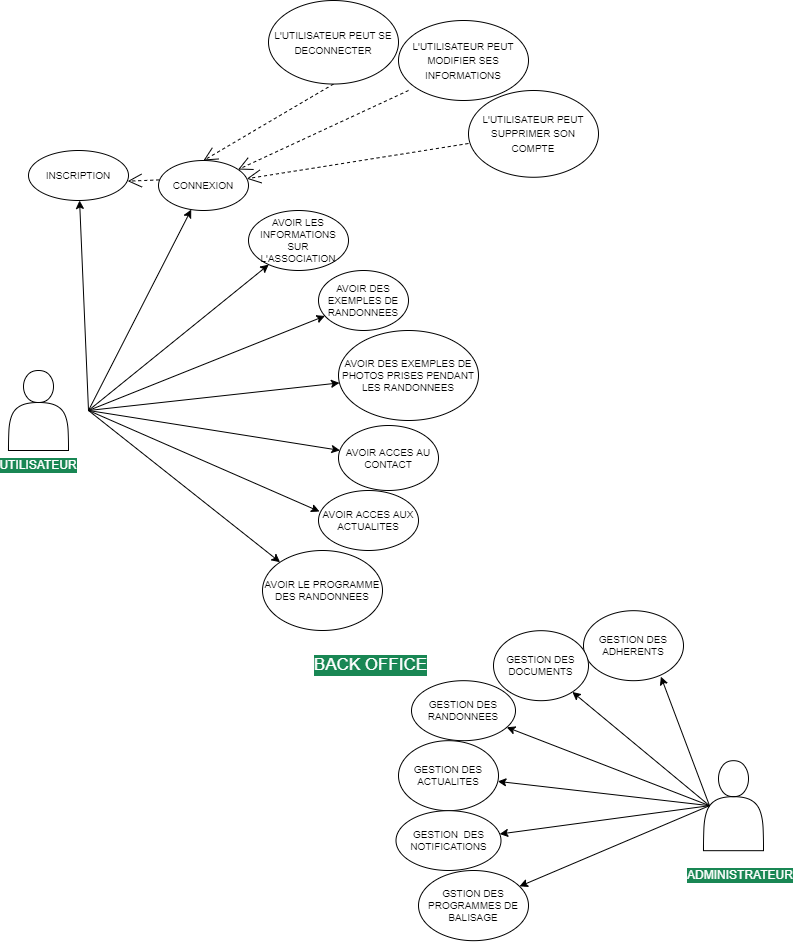

The diagram above was exported from draw.io. Its source (the exported page's mxGraphModel, read from the mxfile embedded in the PNG):
<mxGraphModel dx="1689" dy="1193" grid="1" gridSize="10" guides="1" tooltips="1" connect="1" arrows="1" fold="1" page="1" pageScale="1" pageWidth="827" pageHeight="1169" math="0" shadow="0">
  <root>
    <mxCell id="0" />
    <mxCell id="1" parent="0" />
    <mxCell id="qhYE-qNGlUP_oM9BlYQm-1" value="" style="shape=actor;whiteSpace=wrap;html=1;" parent="1" vertex="1">
      <mxGeometry x="35" y="410" width="60" height="80" as="geometry" />
    </mxCell>
    <mxCell id="qhYE-qNGlUP_oM9BlYQm-2" value="" style="shape=actor;whiteSpace=wrap;html=1;" parent="1" vertex="1">
      <mxGeometry x="730" y="800.1800000000001" width="60" height="90" as="geometry" />
    </mxCell>
    <mxCell id="qhYE-qNGlUP_oM9BlYQm-3" value="" style="endArrow=classic;html=1;rounded=0;" parent="1" target="qhYE-qNGlUP_oM9BlYQm-4" edge="1">
      <mxGeometry width="50" height="50" relative="1" as="geometry">
        <mxPoint x="115" y="450" as="sourcePoint" />
        <mxPoint x="255" y="330" as="targetPoint" />
      </mxGeometry>
    </mxCell>
    <mxCell id="qhYE-qNGlUP_oM9BlYQm-4" value="INSCRIPTION" style="ellipse;whiteSpace=wrap;html=1;fontSize=10;" parent="1" vertex="1">
      <mxGeometry x="55" y="190" width="100" height="50" as="geometry" />
    </mxCell>
    <mxCell id="qhYE-qNGlUP_oM9BlYQm-5" value="" style="endArrow=classic;html=1;rounded=0;" parent="1" target="qhYE-qNGlUP_oM9BlYQm-6" edge="1">
      <mxGeometry width="50" height="50" relative="1" as="geometry">
        <mxPoint x="115" y="450" as="sourcePoint" />
        <mxPoint x="434" y="420" as="targetPoint" />
      </mxGeometry>
    </mxCell>
    <mxCell id="qhYE-qNGlUP_oM9BlYQm-6" value="CONNEXION" style="ellipse;whiteSpace=wrap;html=1;fontSize=10;" parent="1" vertex="1">
      <mxGeometry x="185" y="200" width="90" height="50" as="geometry" />
    </mxCell>
    <mxCell id="qhYE-qNGlUP_oM9BlYQm-7" value="" style="endArrow=classic;html=1;rounded=0;" parent="1" target="qhYE-qNGlUP_oM9BlYQm-8" edge="1">
      <mxGeometry width="50" height="50" relative="1" as="geometry">
        <mxPoint x="115" y="450" as="sourcePoint" />
        <mxPoint x="395" y="410" as="targetPoint" />
      </mxGeometry>
    </mxCell>
    <mxCell id="qhYE-qNGlUP_oM9BlYQm-8" value="AVOIR LES INFORMATIONS SUR L'ASSOCIATION" style="ellipse;whiteSpace=wrap;html=1;fontSize=10;" parent="1" vertex="1">
      <mxGeometry x="275" y="250" width="100" height="60" as="geometry" />
    </mxCell>
    <mxCell id="qhYE-qNGlUP_oM9BlYQm-11" value="" style="endArrow=classic;html=1;rounded=0;" parent="1" target="qhYE-qNGlUP_oM9BlYQm-12" edge="1">
      <mxGeometry width="50" height="50" relative="1" as="geometry">
        <mxPoint x="115" y="450" as="sourcePoint" />
        <mxPoint x="445" y="520" as="targetPoint" />
      </mxGeometry>
    </mxCell>
    <mxCell id="qhYE-qNGlUP_oM9BlYQm-12" value="AVOIR DES EXEMPLES DE RANDONNEES" style="ellipse;whiteSpace=wrap;html=1;fontSize=10;" parent="1" vertex="1">
      <mxGeometry x="345" y="310" width="90" height="60" as="geometry" />
    </mxCell>
    <mxCell id="qhYE-qNGlUP_oM9BlYQm-13" value="" style="endArrow=classic;html=1;rounded=0;" parent="1" target="qhYE-qNGlUP_oM9BlYQm-14" edge="1">
      <mxGeometry width="50" height="50" relative="1" as="geometry">
        <mxPoint x="115" y="450" as="sourcePoint" />
        <mxPoint x="624" y="610" as="targetPoint" />
      </mxGeometry>
    </mxCell>
    <mxCell id="qhYE-qNGlUP_oM9BlYQm-14" value="AVOIR DES EXEMPLES DE PHOTOS PRISES PENDANT LES RANDONNEES" style="ellipse;whiteSpace=wrap;html=1;fontSize=10;" parent="1" vertex="1">
      <mxGeometry x="365" y="370" width="140" height="90" as="geometry" />
    </mxCell>
    <mxCell id="qhYE-qNGlUP_oM9BlYQm-15" value="" style="endArrow=classic;html=1;rounded=0;" parent="1" target="qhYE-qNGlUP_oM9BlYQm-16" edge="1">
      <mxGeometry width="50" height="50" relative="1" as="geometry">
        <mxPoint x="115" y="450" as="sourcePoint" />
        <mxPoint x="585" y="600" as="targetPoint" />
      </mxGeometry>
    </mxCell>
    <mxCell id="qhYE-qNGlUP_oM9BlYQm-16" value="AVOIR ACCES AU CONTACT" style="ellipse;whiteSpace=wrap;html=1;fontSize=10;" parent="1" vertex="1">
      <mxGeometry x="365" y="465" width="100" height="65" as="geometry" />
    </mxCell>
    <mxCell id="qhYE-qNGlUP_oM9BlYQm-20" value="Use" style="endArrow=open;endSize=12;dashed=1;html=1;rounded=0;exitX=0.008;exitY=0.388;exitDx=0;exitDy=0;exitPerimeter=0;entryX=0.992;entryY=0.613;entryDx=0;entryDy=0;entryPerimeter=0;fontColor=none;noLabel=1;" parent="1" source="qhYE-qNGlUP_oM9BlYQm-6" target="qhYE-qNGlUP_oM9BlYQm-4" edge="1">
      <mxGeometry width="160" relative="1" as="geometry">
        <mxPoint x="295" y="340" as="sourcePoint" />
        <mxPoint x="455" y="340" as="targetPoint" />
      </mxGeometry>
    </mxCell>
    <mxCell id="qhYE-qNGlUP_oM9BlYQm-21" value="Use" style="endArrow=open;endSize=12;dashed=1;rounded=0;fontColor=none;html=1;noLabel=1;" parent="1" target="qhYE-qNGlUP_oM9BlYQm-6" edge="1">
      <mxGeometry width="160" relative="1" as="geometry">
        <mxPoint x="435" y="130" as="sourcePoint" />
        <mxPoint x="455" y="340" as="targetPoint" />
      </mxGeometry>
    </mxCell>
    <mxCell id="qhYE-qNGlUP_oM9BlYQm-22" value="&lt;font style=&quot;font-size: 10px;&quot;&gt;L'UTILISATEUR PEUT MODIFIER SES INFORMATIONS&lt;/font&gt;" style="ellipse;whiteSpace=wrap;html=1;fontColor=none;" parent="1" vertex="1">
      <mxGeometry x="425" y="60" width="130" height="80" as="geometry" />
    </mxCell>
    <mxCell id="qhYE-qNGlUP_oM9BlYQm-23" value="UTILISATEUR" style="text;html=1;strokeColor=none;fillColor=none;align=center;verticalAlign=middle;whiteSpace=wrap;rounded=0;fontSize=12;fontColor=#FFFFFF;labelBackgroundColor=#198754;" parent="1" vertex="1">
      <mxGeometry x="35" y="490" width="60" height="30" as="geometry" />
    </mxCell>
    <mxCell id="qhYE-qNGlUP_oM9BlYQm-25" value="&lt;font style=&quot;font-size: 10px;&quot;&gt;L'UTILISATEUR PEUT SUPPRIMER SON COMPTE&lt;/font&gt;" style="ellipse;whiteSpace=wrap;html=1;fontColor=none;" parent="1" vertex="1">
      <mxGeometry x="495" y="130" width="130" height="86.77" as="geometry" />
    </mxCell>
    <mxCell id="qhYE-qNGlUP_oM9BlYQm-26" value="Use" style="endArrow=open;endSize=12;dashed=1;rounded=0;fontColor=none;html=1;noLabel=1;entryX=0.5;entryY=0;entryDx=0;entryDy=0;exitX=0.5;exitY=1;exitDx=0;exitDy=0;" parent="1" source="qhYE-qNGlUP_oM9BlYQm-27" target="qhYE-qNGlUP_oM9BlYQm-6" edge="1">
      <mxGeometry width="160" relative="1" as="geometry">
        <mxPoint x="315" y="113.54000000000002" as="sourcePoint" />
        <mxPoint x="248.63515791474993" y="216.7741987992781" as="targetPoint" />
      </mxGeometry>
    </mxCell>
    <mxCell id="qhYE-qNGlUP_oM9BlYQm-27" value="&lt;font style=&quot;font-size: 10px;&quot;&gt;L'UTILISATEUR PEUT SE DECONNECTER&lt;/font&gt;" style="ellipse;whiteSpace=wrap;html=1;fontColor=none;" parent="1" vertex="1">
      <mxGeometry x="295" y="40" width="130" height="83.54" as="geometry" />
    </mxCell>
    <mxCell id="qhYE-qNGlUP_oM9BlYQm-28" value="Use" style="endArrow=open;endSize=12;dashed=1;rounded=0;fontColor=none;html=1;noLabel=1;" parent="1" target="qhYE-qNGlUP_oM9BlYQm-6" edge="1">
      <mxGeometry width="160" relative="1" as="geometry">
        <mxPoint x="495" y="183" as="sourcePoint" />
        <mxPoint x="428.6351579147499" y="286.23419879927815" as="targetPoint" />
      </mxGeometry>
    </mxCell>
    <mxCell id="qhYE-qNGlUP_oM9BlYQm-32" value="AVOIR ACCES AUX ACTUALITES" style="ellipse;whiteSpace=wrap;html=1;fontSize=10;fontColor=none;" parent="1" vertex="1">
      <mxGeometry x="345" y="530" width="100" height="60" as="geometry" />
    </mxCell>
    <mxCell id="qhYE-qNGlUP_oM9BlYQm-34" value="" style="endArrow=classic;html=1;rounded=0;entryX=0.01;entryY=0.35;entryDx=0;entryDy=0;entryPerimeter=0;" parent="1" target="qhYE-qNGlUP_oM9BlYQm-32" edge="1">
      <mxGeometry width="50" height="50" relative="1" as="geometry">
        <mxPoint x="115" y="450" as="sourcePoint" />
        <mxPoint x="376.39197115434195" y="499.88474214751363" as="targetPoint" />
      </mxGeometry>
    </mxCell>
    <mxCell id="qhYE-qNGlUP_oM9BlYQm-35" value="AVOIR LE PROGRAMME DES RANDONNEES" style="ellipse;whiteSpace=wrap;html=1;fontSize=10;fontColor=none;" parent="1" vertex="1">
      <mxGeometry x="289" y="590" width="120" height="80" as="geometry" />
    </mxCell>
    <mxCell id="qhYE-qNGlUP_oM9BlYQm-36" value="" style="endArrow=classic;html=1;rounded=0;fontSize=10;fontColor=none;entryX=0;entryY=0;entryDx=0;entryDy=0;" parent="1" target="qhYE-qNGlUP_oM9BlYQm-35" edge="1">
      <mxGeometry width="50" height="50" relative="1" as="geometry">
        <mxPoint x="115" y="450" as="sourcePoint" />
        <mxPoint x="395" y="470" as="targetPoint" />
      </mxGeometry>
    </mxCell>
    <mxCell id="qhYE-qNGlUP_oM9BlYQm-66" value="ADMINISTRATEUR" style="text;html=1;strokeColor=none;fillColor=none;align=center;verticalAlign=middle;whiteSpace=wrap;rounded=0;labelBackgroundColor=#198754;fontSize=12;fontColor=#FFFFFF;" parent="1" vertex="1">
      <mxGeometry x="707" y="900" width="120" height="30" as="geometry" />
    </mxCell>
    <mxCell id="qhYE-qNGlUP_oM9BlYQm-85" value="" style="endArrow=classic;html=1;rounded=0;fontSize=12;fontColor=#FFFFFF;entryX=0.774;entryY=0.942;entryDx=0;entryDy=0;entryPerimeter=0;exitX=0.1;exitY=0.5;exitDx=0;exitDy=0;exitPerimeter=0;" parent="1" source="qhYE-qNGlUP_oM9BlYQm-2" target="qhYE-qNGlUP_oM9BlYQm-108" edge="1">
      <mxGeometry width="50" height="50" relative="1" as="geometry">
        <mxPoint x="730" y="820.1800000000001" as="sourcePoint" />
        <mxPoint x="520" y="720.1800000000001" as="targetPoint" />
      </mxGeometry>
    </mxCell>
    <mxCell id="qhYE-qNGlUP_oM9BlYQm-86" value="" style="endArrow=classic;html=1;rounded=0;fontSize=12;fontColor=#FFFFFF;exitX=0.1;exitY=0.5;exitDx=0;exitDy=0;exitPerimeter=0;" parent="1" source="qhYE-qNGlUP_oM9BlYQm-2" target="qhYE-qNGlUP_oM9BlYQm-110" edge="1">
      <mxGeometry width="50" height="50" relative="1" as="geometry">
        <mxPoint x="680" y="845.1800000000001" as="sourcePoint" />
        <mxPoint x="470" y="830.1800000000001" as="targetPoint" />
      </mxGeometry>
    </mxCell>
    <mxCell id="qhYE-qNGlUP_oM9BlYQm-87" value="" style="endArrow=classic;html=1;rounded=0;fontSize=12;fontColor=#FFFFFF;exitX=0.1;exitY=0.5;exitDx=0;exitDy=0;exitPerimeter=0;" parent="1" source="qhYE-qNGlUP_oM9BlYQm-2" target="qhYE-qNGlUP_oM9BlYQm-109" edge="1">
      <mxGeometry width="50" height="50" relative="1" as="geometry">
        <mxPoint x="690" y="820.1800000000001" as="sourcePoint" />
        <mxPoint x="480" y="780.1800000000001" as="targetPoint" />
      </mxGeometry>
    </mxCell>
    <mxCell id="qhYE-qNGlUP_oM9BlYQm-88" value="" style="endArrow=classic;html=1;rounded=0;fontSize=12;fontColor=#FFFFFF;exitX=0.1;exitY=0.5;exitDx=0;exitDy=0;exitPerimeter=0;" parent="1" source="qhYE-qNGlUP_oM9BlYQm-2" target="qhYE-qNGlUP_oM9BlYQm-111" edge="1">
      <mxGeometry width="50" height="50" relative="1" as="geometry">
        <mxPoint x="700" y="880.1800000000001" as="sourcePoint" />
        <mxPoint x="460" y="890.1800000000001" as="targetPoint" />
      </mxGeometry>
    </mxCell>
    <mxCell id="qhYE-qNGlUP_oM9BlYQm-107" value="&lt;font style=&quot;font-size: 17px;&quot;&gt;BACK OFFICE&lt;/font&gt;" style="text;html=1;strokeColor=none;fillColor=none;align=center;verticalAlign=middle;whiteSpace=wrap;rounded=0;labelBackgroundColor=#198754;fontSize=12;fontColor=#FFFFFF;" parent="1" vertex="1">
      <mxGeometry x="315" y="680" width="165" height="50" as="geometry" />
    </mxCell>
    <mxCell id="qhYE-qNGlUP_oM9BlYQm-108" value="&lt;span style=&quot;font-size: 10px;&quot;&gt;&lt;font color=&quot;#000000&quot; style=&quot;font-size: 10px;&quot;&gt;GESTION DES ADHERENTS&lt;/font&gt;&lt;/span&gt;" style="ellipse;whiteSpace=wrap;html=1;labelBackgroundColor=none;fontSize=10;fontColor=#FFFFFF;" parent="1" vertex="1">
      <mxGeometry x="610" y="650.1800000000001" width="100" height="70" as="geometry" />
    </mxCell>
    <mxCell id="qhYE-qNGlUP_oM9BlYQm-109" value="GESTION DES DOCUMENTS" style="ellipse;whiteSpace=wrap;html=1;labelBackgroundColor=none;fontSize=10;fontColor=#000000;" parent="1" vertex="1">
      <mxGeometry x="520" y="670.1800000000001" width="95" height="70" as="geometry" />
    </mxCell>
    <mxCell id="qhYE-qNGlUP_oM9BlYQm-110" value="GESTION DES RANDONNEES" style="ellipse;whiteSpace=wrap;html=1;labelBackgroundColor=none;fontSize=10;fontColor=#000000;" parent="1" vertex="1">
      <mxGeometry x="438" y="720.1800000000001" width="104" height="60" as="geometry" />
    </mxCell>
    <mxCell id="qhYE-qNGlUP_oM9BlYQm-111" value="GESTION DES ACTUALITES" style="ellipse;whiteSpace=wrap;html=1;labelBackgroundColor=none;fontSize=10;fontColor=#000000;" parent="1" vertex="1">
      <mxGeometry x="425" y="780.1800000000001" width="100" height="70" as="geometry" />
    </mxCell>
    <mxCell id="qhYE-qNGlUP_oM9BlYQm-112" value="" style="endArrow=classic;html=1;rounded=0;fontSize=17;fontColor=#000000;exitX=0.1;exitY=0.5;exitDx=0;exitDy=0;exitPerimeter=0;" parent="1" source="qhYE-qNGlUP_oM9BlYQm-2" edge="1">
      <mxGeometry width="50" height="50" relative="1" as="geometry">
        <mxPoint x="360" y="910.1800000000001" as="sourcePoint" />
        <mxPoint x="526.2191383820598" y="873.5234437971719" as="targetPoint" />
      </mxGeometry>
    </mxCell>
    <mxCell id="qhYE-qNGlUP_oM9BlYQm-113" value="&lt;font style=&quot;font-size: 10px;&quot;&gt;GESTION&amp;nbsp; DES NOTIFICATIONS&lt;/font&gt;" style="ellipse;whiteSpace=wrap;html=1;labelBackgroundColor=none;fontSize=10;fontColor=#000000;" parent="1" vertex="1">
      <mxGeometry x="422.5" y="850.1800000000001" width="105" height="59.82" as="geometry" />
    </mxCell>
    <mxCell id="qhYE-qNGlUP_oM9BlYQm-122" value="" style="endArrow=classic;html=1;rounded=0;fontSize=10;fontColor=#000000;exitX=0.1;exitY=0.5;exitDx=0;exitDy=0;exitPerimeter=0;" parent="1" source="qhYE-qNGlUP_oM9BlYQm-2" target="qhYE-qNGlUP_oM9BlYQm-123" edge="1">
      <mxGeometry width="50" height="50" relative="1" as="geometry">
        <mxPoint x="360" y="860.1800000000001" as="sourcePoint" />
        <mxPoint x="540" y="910.1800000000001" as="targetPoint" />
      </mxGeometry>
    </mxCell>
    <mxCell id="qhYE-qNGlUP_oM9BlYQm-123" value="GSTION DES PROGRAMMES DE BALISAGE" style="ellipse;whiteSpace=wrap;html=1;labelBackgroundColor=none;fontSize=10;fontColor=#000000;" parent="1" vertex="1">
      <mxGeometry x="445" y="910" width="110" height="70.18" as="geometry" />
    </mxCell>
  </root>
</mxGraphModel>